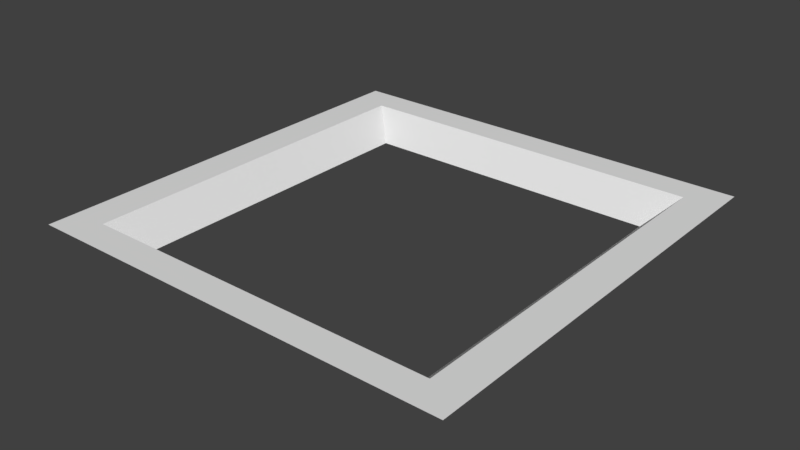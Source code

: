 # Source: BuildingTop.blend  (saved by Blender 2.77.0; exported with 4.5.12 LTS)
import bpy
from mathutils import Matrix  # noqa: F401  (used for matrix-valued properties, if any)

bpy.ops.wm.read_factory_settings(use_empty=True)
scene = bpy.context.scene
scene.name = 'Scene'

# ---- collections
col_collection_1 = bpy.data.collections.new('Collection 1'); scene.collection.children.link(col_collection_1)

# ---- world
world_world = bpy.data.worlds.new('World'); scene.world = world_world
world_world.color = (0.05088, 0.05088, 0.05088)
world_world.use_sun_shadow = False
world_world.sun_shadow_jitter_overblur = 0.0
world_world.cycles.sampling_method = 'MANUAL'

# ---- meshes
me_cube_003 = bpy.data.meshes.new('Cube.003')
me_cube_003.from_pydata([(0.7619, 0.7619, -0.1669), (-0.9962, -0.9962, -0.7728), (0.7619, -0.7619, -0.1669), (-0.9962, 0.9962, -0.7728), (-0.7619, 0.7619, -0.1669), (0.9962, -0.9962, -0.7728), (-0.7619, -0.7619, -0.1669), (0.9962, 0.9962, -0.7728), (-0.8338, -0.8542, -0.7728), (-0.8338, 0.8542, -0.7728), (0.8338, -0.8542, -0.7728), (0.8338, 0.8542, -0.7728), (-0.7071, -0.7392, -0.1734), (-0.7071, 0.7392, -0.1734), (0.7071, -0.7392, -0.1734), (0.7071, 0.7392, -0.1734)], [], [(1, 5, 2, 6), (3, 1, 6, 4), (5, 7, 0, 2), (7, 3, 4, 0), (7, 5, 10, 11), (1, 3, 9, 8), (5, 1, 8, 10), (3, 7, 11, 9), (10, 8, 12, 14), (9, 11, 15, 13), (11, 10, 14, 15), (8, 9, 13, 12)])
_uv = me_cube_003.uv_layers.new(name='UVMap')
_uv.uv.foreach_set('vector', [0.0, 1.0, 1.0, 1.0, 0.8824, 0.8824, 0.1176, 0.8824, 0.0, 0.0, 0.0, 1.0, 0.1176, 0.8824, 0.1176, 0.1176, 1.0, 1.0, 1.0, 0.0, 0.8824, 0.1176, 0.8824, 0.8824, 1.0, 0.0, 0.0, 0.0, 0.1176, 0.1176, 0.8824, 0.1176, 1.0, 0.0, 1.0, 1.0, 0.9185, 0.9288, 0.9185, 0.07125, 0.0, 1.0, 0.0, 0.0, 0.08148, 0.07125, 0.08148, 0.9288, 1.0, 1.0, 0.0, 1.0, 0.08148, 0.9288, 0.9185, 0.9288, 0.0, 0.0, 1.0, 0.0, 0.9185, 0.07125, 0.08148, 0.07125, 0.9185, 0.9288, 0.08148, 0.9288, 0.1451, 0.871, 0.8549, 0.871, 0.08148, 0.07125, 0.9185, 0.07125, 0.8549, 0.129, 0.1451, 0.129, 0.9185, 0.07125, 0.9185, 0.9288, 0.8549, 0.871, 0.8549, 0.129, 0.08148, 0.9288, 0.08148, 0.07125, 0.1451, 0.129, 0.1451, 0.871])
me_cube_003.use_remesh_preserve_volume = False
me_cube_003.use_remesh_preserve_attributes = False
me_cube_003.use_mirror_vertex_groups = False
me_cube_003.update()

# ---- objects
ob_cube_001 = bpy.data.objects.new('Cube.001', me_cube_003)

# ---- transforms, parenting, visibility, modifiers, constraints
ob_cube_001.location = (0.0, 0.0, 0.9241)
ob_cube_001.rotation_euler = (3.142, -0.0, 0.0)
ob_cube_001.scale = (1.264, 1.264, 0.2822)
ob_cube_001.lineart.crease_threshold = 0.0

# ---- collection membership
col_collection_1.objects.link(ob_cube_001)

# ---- scene / render settings (as saved in the file)
scene.frame_start = 1; scene.frame_end = 250; scene.frame_set(1)
scene.render.engine = 'BLENDER_EEVEE_NEXT'
scene.render.resolution_percentage = 50
scene.render.dither_intensity = 0.0
scene.cycles.use_denoising = False
scene.cycles.samples = 128
scene.cycles.sampling_pattern = 'TABULATED_SOBOL'
scene.cycles.light_sampling_threshold = 0.0
scene.cycles.use_adaptive_sampling = False
scene.cycles.use_light_tree = False
scene.cycles.blur_glossy = 0.0
scene.cycles.sample_clamp_indirect = 0.0
scene.view_settings.view_transform = 'Standard'
bpy.context.view_layer.update()

# ---- added for rendering (the .blend has no active camera and no usable light): camera, sun
cam_auto = bpy.data.cameras.new('AutoCamera')
cam_auto.lens = 50.0
cam_auto.sensor_width = 36.0
cam_auto.clip_end = 1000.0
ob_auto_camera = bpy.data.objects.new('AutoCamera', cam_auto)
scene.collection.objects.link(ob_auto_camera)
ob_auto_camera.location = (3.29795, -3.95754, 3.69503)
ob_auto_camera.rotation_euler = (1.09748, -7.21219e-08, 0.694738)
scene.camera = ob_auto_camera
light_auto_sun = bpy.data.lights.new('AutoSun', 'SUN')
light_auto_sun.energy = 3.0
light_auto_sun.angle = 0.0523599
ob_auto_sun = bpy.data.objects.new('AutoSun', light_auto_sun)
scene.collection.objects.link(ob_auto_sun)
ob_auto_sun.rotation_euler = (0.872665, 0.174533, 0.523599)
bpy.context.view_layer.update()
